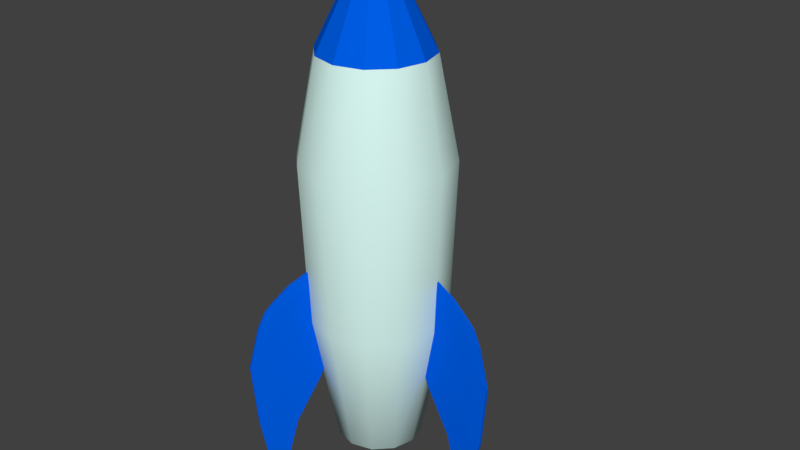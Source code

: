 # Source: RocketShip01.blend  (saved by Blender 2.79.0; exported with 4.5.12 LTS)
import bpy
from mathutils import Matrix  # noqa: F401  (used for matrix-valued properties, if any)

bpy.ops.wm.read_factory_settings(use_empty=True)
scene = bpy.context.scene
scene.name = 'Scene'

# ---- collections
col_collection_1 = bpy.data.collections.new('Collection 1'); scene.collection.children.link(col_collection_1)

# ---- materials (node trees are filled in below, after node groups)
mat_red = bpy.data.materials.new('Red')
mat_red.alpha_threshold = 0.0
mat_red.use_transparent_shadow = False
mat_red.diffuse_color = (0.0, 0.112, 0.8, 1.0)
mat_red.roughness = 0.5
mat_material = bpy.data.materials.new('Material')
mat_material.alpha_threshold = 0.0
mat_material.use_transparent_shadow = False
mat_material.diffuse_color = (0.7372, 1.0, 0.9425, 1.0)
mat_material.roughness = 0.5
mat_material.line_color = (0.0, 0.0, 0.0, 1.0)

# ---- material node trees

# ---- world
world_world = bpy.data.worlds.new('World'); scene.world = world_world
world_world.color = (0.05088, 0.05088, 0.05088)
world_world.use_sun_shadow = False
world_world.sun_shadow_jitter_overblur = 0.0
world_world.cycles.sampling_method = 'MANUAL'

# ---- meshes
me_plane_001 = bpy.data.meshes.new('Plane.001')
me_plane_001.from_pydata([(-0.09806, 0.1763, 0.2499), (-0.2091, 0.3686, 0.0008188), (-0.1021, 0.1833, 0.4392), (-0.21, 0.3701, 0.3619), (-0.1001, 0.1808, 0.4157), (-0.09974, 0.1802, 0.3649), (-0.09828, 0.1777, 0.3004), (-0.1162, 0.2088, 0.2042), (-0.1608, 0.286, 0.1195), (-0.1868, 0.3311, 0.01717), (-0.2321, 0.4095, 0.1342), (-0.2418, 0.4263, 0.2534), (-0.2225, 0.3929, 0.3315), (-0.193, 0.3418, 0.3802), (-0.1653, 0.2938, 0.4068), (-0.1269, 0.2273, 0.4305), (-0.1258, 0.2283, 0.2705), (-0.1304, 0.2364, 0.3456), (-0.1286, 0.2333, 0.4021), (-0.1706, 0.306, 0.2188), (-0.1744, 0.3126, 0.3134), (-0.1681, 0.3017, 0.3765), (-0.2066, 0.3684, 0.1586), (-0.2132, 0.3798, 0.2781), (-0.1971, 0.352, 0.35), (-0.1051, 0.1723, 0.2499), (-0.2161, 0.3646, 0.0008189), (-0.1091, 0.1793, 0.4392), (-0.217, 0.3661, 0.3619), (-0.1079, 0.1763, 0.4157), (-0.1076, 0.1757, 0.3649), (-0.1062, 0.1732, 0.3004), (-0.1241, 0.2042, 0.2042), (-0.1687, 0.2815, 0.1195), (-0.1947, 0.3266, 0.01717), (-0.24, 0.405, 0.1342), (-0.2496, 0.4217, 0.2534), (-0.2304, 0.3884, 0.3315), (-0.2009, 0.3372, 0.3802), (-0.1732, 0.2893, 0.4068), (-0.1348, 0.2227, 0.4305), (-0.1363, 0.2223, 0.2705), (-0.1409, 0.2303, 0.3456), (-0.1391, 0.2272, 0.4021), (-0.1811, 0.2999, 0.2188), (-0.1849, 0.3066, 0.3134), (-0.1786, 0.2956, 0.3765), (-0.2171, 0.3623, 0.1586), (-0.2237, 0.3737, 0.2781), (-0.2076, 0.3459, 0.35)], [], [(24, 12, 3, 13), (4, 18, 15, 2), (18, 21, 14, 15), (21, 24, 13, 14), (0, 7, 16, 6), (6, 16, 17, 5), (5, 17, 18, 4), (7, 8, 19, 16), (16, 19, 20, 17), (17, 20, 21, 18), (8, 9, 22, 19), (19, 22, 23, 20), (20, 23, 24, 21), (9, 1, 10, 22), (22, 10, 11, 23), (23, 11, 12, 24), (49, 38, 28, 37), (29, 27, 40, 43), (43, 40, 39, 46), (46, 39, 38, 49), (25, 31, 41, 32), (31, 30, 42, 41), (30, 29, 43, 42), (32, 41, 44, 33), (41, 42, 45, 44), (42, 43, 46, 45), (33, 44, 47, 34), (44, 45, 48, 47), (45, 46, 49, 48), (34, 47, 35, 26), (47, 48, 36, 35), (48, 49, 37, 36), (0, 6, 31, 25), (1, 9, 34, 26), (3, 12, 37, 28), (2, 15, 40, 27), (4, 2, 27, 29), (5, 4, 29, 30), (6, 5, 30, 31), (7, 0, 25, 32), (8, 7, 32, 33), (9, 8, 33, 34), (10, 1, 26, 35), (11, 10, 35, 36), (12, 11, 36, 37), (13, 3, 28, 38), (14, 13, 38, 39), (15, 14, 39, 40)])
me_plane_001.materials.append(mat_red)
me_plane_001.use_remesh_preserve_volume = False
me_plane_001.use_remesh_preserve_attributes = False
me_plane_001.use_mirror_vertex_groups = False
me_plane_001.update()
me_plane_002 = bpy.data.meshes.new('Plane.002')
me_plane_002.from_pydata([(0.1926, 0.01256, 0.2499), (0.4146, 0.01256, 0.0008191), (0.2007, 0.01256, 0.4392), (0.4164, 0.01256, 0.3619), (0.1975, 0.01206, 0.4157), (0.1968, 0.01206, 0.3649), (0.1939, 0.01206, 0.3004), (0.2298, 0.01206, 0.2042), (0.319, 0.01206, 0.1195), (0.3711, 0.01206, 0.01717), (0.4616, 0.01206, 0.1342), (0.4809, 0.01206, 0.2534), (0.4424, 0.01206, 0.3315), (0.3834, 0.01206, 0.3802), (0.328, 0.01206, 0.4068), (0.2511, 0.01206, 0.4305), (0.2515, 0.01054, 0.2705), (0.2608, 0.01054, 0.3456), (0.2572, 0.01054, 0.4021), (0.3412, 0.01054, 0.2188), (0.3488, 0.01054, 0.3134), (0.3362, 0.01054, 0.3765), (0.4132, 0.01054, 0.1586), (0.4264, 0.01054, 0.2781), (0.3943, 0.01054, 0.35), (0.1926, 0.02065, 0.2499), (0.4146, 0.02065, 0.0008191), (0.2007, 0.02065, 0.4392), (0.4164, 0.02065, 0.3619), (0.1975, 0.02115, 0.4157), (0.1968, 0.02115, 0.3649), (0.1939, 0.02115, 0.3004), (0.2298, 0.02115, 0.2042), (0.319, 0.02115, 0.1195), (0.3711, 0.02115, 0.01717), (0.4616, 0.02115, 0.1342), (0.4809, 0.02115, 0.2534), (0.4424, 0.02115, 0.3315), (0.3834, 0.02115, 0.3802), (0.328, 0.02115, 0.4068), (0.2511, 0.02115, 0.4305), (0.2515, 0.02267, 0.2705), (0.2608, 0.02267, 0.3456), (0.2572, 0.02267, 0.4021), (0.3412, 0.02267, 0.2188), (0.3488, 0.02267, 0.3134), (0.3362, 0.02267, 0.3765), (0.4132, 0.02267, 0.1586), (0.4264, 0.02267, 0.2781), (0.3943, 0.02267, 0.35)], [], [(24, 12, 3, 13), (4, 18, 15, 2), (18, 21, 14, 15), (21, 24, 13, 14), (0, 7, 16, 6), (6, 16, 17, 5), (5, 17, 18, 4), (7, 8, 19, 16), (16, 19, 20, 17), (17, 20, 21, 18), (8, 9, 22, 19), (19, 22, 23, 20), (20, 23, 24, 21), (9, 1, 10, 22), (22, 10, 11, 23), (23, 11, 12, 24), (49, 38, 28, 37), (29, 27, 40, 43), (43, 40, 39, 46), (46, 39, 38, 49), (25, 31, 41, 32), (31, 30, 42, 41), (30, 29, 43, 42), (32, 41, 44, 33), (41, 42, 45, 44), (42, 43, 46, 45), (33, 44, 47, 34), (44, 45, 48, 47), (45, 46, 49, 48), (34, 47, 35, 26), (47, 48, 36, 35), (48, 49, 37, 36), (0, 6, 31, 25), (1, 9, 34, 26), (3, 12, 37, 28), (2, 15, 40, 27), (4, 2, 27, 29), (5, 4, 29, 30), (6, 5, 30, 31), (7, 0, 25, 32), (8, 7, 32, 33), (9, 8, 33, 34), (10, 1, 26, 35), (11, 10, 35, 36), (12, 11, 36, 37), (13, 3, 28, 38), (14, 13, 38, 39), (15, 14, 39, 40)])
me_plane_002.materials.append(mat_red)
me_plane_002.use_remesh_preserve_volume = False
me_plane_002.use_remesh_preserve_attributes = False
me_plane_002.use_mirror_vertex_groups = False
me_plane_002.update()
me_plane_003 = bpy.data.meshes.new('Plane.003')
me_plane_003.from_pydata([(-0.09455, -0.1573, 0.2499), (-0.2056, -0.3496, 0.0008194), (-0.0986, -0.1643, 0.4392), (-0.2065, -0.3511, 0.3619), (-0.09744, -0.1613, 0.4157), (-0.0971, -0.1607, 0.3649), (-0.09564, -0.1582, 0.3004), (-0.1136, -0.1892, 0.2042), (-0.1582, -0.2665, 0.1195), (-0.1842, -0.3116, 0.01717), (-0.2295, -0.39, 0.1342), (-0.2391, -0.4067, 0.2534), (-0.2199, -0.3734, 0.3315), (-0.1904, -0.3222, 0.3802), (-0.1627, -0.2743, 0.4068), (-0.1242, -0.2077, 0.4305), (-0.1257, -0.2073, 0.2705), (-0.1304, -0.2153, 0.3456), (-0.1286, -0.2122, 0.4021), (-0.1706, -0.2849, 0.2188), (-0.1744, -0.2916, 0.3134), (-0.1681, -0.2806, 0.3765), (-0.2066, -0.3473, 0.1586), (-0.2132, -0.3587, 0.2781), (-0.1971, -0.3309, 0.35), (-0.08755, -0.1613, 0.2499), (-0.1986, -0.3536, 0.0008194), (-0.0916, -0.1683, 0.4392), (-0.1995, -0.3551, 0.3619), (-0.08956, -0.1658, 0.4157), (-0.08923, -0.1652, 0.3649), (-0.08777, -0.1627, 0.3004), (-0.1057, -0.1938, 0.2042), (-0.1503, -0.271, 0.1195), (-0.1763, -0.3161, 0.01717), (-0.2216, -0.3945, 0.1342), (-0.2313, -0.4113, 0.2534), (-0.212, -0.3779, 0.3315), (-0.1825, -0.3268, 0.3802), (-0.1548, -0.2788, 0.4068), (-0.1164, -0.2122, 0.4305), (-0.1152, -0.2133, 0.2705), (-0.1199, -0.2214, 0.3456), (-0.1181, -0.2183, 0.4021), (-0.1601, -0.291, 0.2188), (-0.1639, -0.2976, 0.3134), (-0.1576, -0.2867, 0.3765), (-0.1961, -0.3534, 0.1586), (-0.2027, -0.3648, 0.2781), (-0.1866, -0.337, 0.35)], [], [(24, 12, 3, 13), (4, 18, 15, 2), (18, 21, 14, 15), (21, 24, 13, 14), (0, 7, 16, 6), (6, 16, 17, 5), (5, 17, 18, 4), (7, 8, 19, 16), (16, 19, 20, 17), (17, 20, 21, 18), (8, 9, 22, 19), (19, 22, 23, 20), (20, 23, 24, 21), (9, 1, 10, 22), (22, 10, 11, 23), (23, 11, 12, 24), (49, 38, 28, 37), (29, 27, 40, 43), (43, 40, 39, 46), (46, 39, 38, 49), (25, 31, 41, 32), (31, 30, 42, 41), (30, 29, 43, 42), (32, 41, 44, 33), (41, 42, 45, 44), (42, 43, 46, 45), (33, 44, 47, 34), (44, 45, 48, 47), (45, 46, 49, 48), (34, 47, 35, 26), (47, 48, 36, 35), (48, 49, 37, 36), (0, 6, 31, 25), (1, 9, 34, 26), (3, 12, 37, 28), (2, 15, 40, 27), (4, 2, 27, 29), (5, 4, 29, 30), (6, 5, 30, 31), (7, 0, 25, 32), (8, 7, 32, 33), (9, 8, 33, 34), (10, 1, 26, 35), (11, 10, 35, 36), (12, 11, 36, 37), (13, 3, 28, 38), (14, 13, 38, 39), (15, 14, 39, 40)])
me_plane_003.materials.append(mat_red)
me_plane_003.use_remesh_preserve_volume = False
me_plane_003.use_remesh_preserve_attributes = False
me_plane_003.use_mirror_vertex_groups = False
me_plane_003.update()
me_rocketbody = bpy.data.meshes.new('RocketBody')
me_rocketbody.from_pydata([(-2.276e-10, 0.2644, 0.3253), (0.0, 0.2873, 0.6289), (0.1269, 0.2304, 0.3253), (0.1384, 0.2502, 0.6289), (0.2198, 0.1375, 0.3253), (0.2397, 0.1489, 0.6289), (0.2538, 0.01054, 0.3253), (0.2767, 0.01054, 0.6289), (0.2198, -0.1164, 0.3253), (0.2397, -0.1278, 0.6289), (0.1269, -0.2093, 0.3253), (0.1384, -0.2291, 0.6289), (3.81e-08, -0.2433, 0.3253), (4.179e-08, -0.2662, 0.6289), (-0.1269, -0.2093, 0.3253), (-0.1384, -0.2291, 0.6289), (-0.2198, -0.1164, 0.3253), (-0.2397, -0.1278, 0.6289), (-0.2538, 0.01054, 0.3253), (-0.2767, 0.01054, 0.6289), (-0.2198, 0.1375, 0.3253), (-0.2397, 0.1489, 0.6289), (-0.1269, 0.2304, 0.3253), (-0.1384, 0.2502, 0.6289), (0.1024, 0.1879, 0.8157), (1.288e-08, 0.2154, 0.8157), (0.1774, 0.113, 0.8157), (0.2048, 0.01054, 0.8157), (0.1774, -0.09188, 0.8157), (0.1024, -0.1669, 0.8157), (4.381e-08, -0.1943, 0.8157), (-0.1024, -0.1669, 0.8157), (-0.1774, -0.09188, 0.8157), (-0.2048, 0.01054, 0.8157), (-0.1774, 0.113, 0.8157), (-0.1024, 0.1879, 0.8157), (2.424e-08, 0.1694, 0.06649), (0.07943, 0.1481, 0.06649), (0.1376, 0.08997, 0.06649), (0.1589, 0.01054, 0.06649), (0.1376, -0.06889, 0.06649), (0.07943, -0.127, 0.06649), (4.823e-08, -0.1483, 0.06649), (-0.07943, -0.127, 0.06649), (-0.1376, -0.06889, 0.06649), (-0.1589, 0.01054, 0.06649), (-0.1376, 0.08997, 0.06649), (-0.07943, 0.1481, 0.06649)], [], [(0, 1, 3, 2), (2, 3, 5, 4), (4, 5, 7, 6), (6, 7, 9, 8), (8, 9, 11, 10), (10, 11, 13, 12), (12, 13, 15, 14), (14, 15, 17, 16), (16, 17, 19, 18), (18, 19, 21, 20), (21, 19, 33, 34), (20, 21, 23, 22), (22, 23, 1, 0), (12, 14, 43, 42), (19, 17, 32, 33), (17, 15, 31, 32), (15, 13, 30, 31), (13, 11, 29, 30), (11, 9, 28, 29), (9, 7, 27, 28), (1, 23, 35, 25), (3, 1, 25, 24), (7, 5, 26, 27), (23, 21, 34, 35), (5, 3, 24, 26), (36, 37, 38, 39, 40, 41, 42, 43, 44, 45, 46, 47), (10, 12, 42, 41), (8, 10, 41, 40), (6, 8, 40, 39), (22, 0, 36, 47), (0, 2, 37, 36), (4, 6, 39, 38), (20, 22, 47, 46), (2, 4, 38, 37), (18, 20, 46, 45), (16, 18, 45, 44), (14, 16, 44, 43)])
me_rocketbody.polygons.foreach_set('use_smooth', [True] * 37)
me_rocketbody.materials.append(mat_material)
me_rocketbody.use_remesh_preserve_volume = False
me_rocketbody.use_remesh_preserve_attributes = False
me_rocketbody.use_mirror_vertex_groups = False
me_rocketbody.update()
me_rocketbody_001 = bpy.data.meshes.new('RocketBody.001')
me_rocketbody_001.from_pydata([(0.1024, 0.1879, 0.8157), (1.288e-08, 0.2154, 0.8157), (0.1774, 0.113, 0.8157), (0.2048, 0.01054, 0.8157), (0.1774, -0.09188, 0.8157), (0.1024, -0.1669, 0.8157), (4.381e-08, -0.1943, 0.8157), (-0.1024, -0.1669, 0.8157), (-0.1774, -0.09188, 0.8157), (-0.2048, 0.01054, 0.8157), (-0.1774, 0.113, 0.8157), (-0.1024, 0.1879, 0.8157), (-3.814e-08, 0.01054, 1.026), (-3.849e-08, 0.01054, 1.026), (-3.918e-08, 0.01054, 1.026), (-3.918e-08, 0.01054, 1.026), (-3.918e-08, 0.01054, 1.026), (-3.814e-08, 0.01054, 1.026), (-3.849e-08, 0.01054, 1.026), (-3.814e-08, 0.01054, 1.026), (-3.918e-08, 0.01054, 1.026), (-3.918e-08, 0.01054, 1.026), (-3.918e-08, 0.01054, 1.026), (-3.814e-08, 0.01054, 1.026)], [], [(11, 10, 22, 23), (12, 13, 23, 22, 21, 20, 19, 18, 17, 16, 15, 14), (0, 1, 13, 12), (8, 7, 19, 20), (5, 4, 16, 17), (1, 11, 23, 13), (2, 0, 12, 14), (9, 8, 20, 21), (6, 5, 17, 18), (3, 2, 14, 15), (10, 9, 21, 22), (7, 6, 18, 19), (4, 3, 15, 16)])
me_rocketbody_001.materials.append(mat_red)
me_rocketbody_001.use_remesh_preserve_volume = False
me_rocketbody_001.use_remesh_preserve_attributes = False
me_rocketbody_001.use_mirror_vertex_groups = False
me_rocketbody_001.update()

# ---- objects
ob_rocketship = bpy.data.objects.new('RocketShip', None)
ob_fins01 = bpy.data.objects.new('Fins01', me_plane_001)
ob_fins02 = bpy.data.objects.new('Fins02', me_plane_002)
ob_fins03 = bpy.data.objects.new('Fins03', me_plane_003)
ob_rocketbody = bpy.data.objects.new('RocketBody', me_rocketbody)
ob_rockettip = bpy.data.objects.new('RocketTip', me_rocketbody_001)

# ---- transforms, parenting, visibility, modifiers, constraints
ob_rocketship.location = (0.0, 0.0, 0.0)
ob_rocketship.rotation_euler = (1.571, 0.0, 0.0)
ob_rocketship.empty_image_offset = (0.0, 0.0)
ob_rocketship.lineart.crease_threshold = 0.0
ob_fins01.parent = ob_rocketship
ob_fins01.location = (0.0, 0.0, 0.0)
ob_fins01.rotation_euler = (-1.571, 0.0, 0.0)
ob_fins01.scale = (1.0, 1.0, 1.969)
ob_fins01.lineart.crease_threshold = 0.0
ob_fins02.parent = ob_rocketship
ob_fins02.location = (0.0, 0.0, 0.0)
ob_fins02.rotation_euler = (-1.571, 0.0, 0.0)
ob_fins02.scale = (1.0, 1.0, 1.969)
ob_fins02.lineart.crease_threshold = 0.0
ob_fins03.parent = ob_rocketship
ob_fins03.location = (0.0, 0.0, 0.0)
ob_fins03.rotation_euler = (-1.571, 0.0, 0.0)
ob_fins03.scale = (1.0, 1.0, 1.969)
ob_fins03.lineart.crease_threshold = 0.0
ob_rocketbody.parent = ob_rocketship
ob_rocketbody.location = (0.0, 0.0, 0.0)
ob_rocketbody.rotation_euler = (-1.571, 0.0, 0.0)
ob_rocketbody.scale = (1.0, 1.0, 1.969)
ob_rocketbody.lineart.crease_threshold = 0.0
ob_rockettip.parent = ob_rocketship
ob_rockettip.location = (0.0, 0.0, 0.0)
ob_rockettip.rotation_euler = (-1.571, 0.0, 0.0)
ob_rockettip.scale = (1.0, 1.0, 1.969)
ob_rockettip.lineart.crease_threshold = 0.0

# ---- collection membership
col_collection_1.objects.link(ob_rocketship)
col_collection_1.objects.link(ob_fins01)
col_collection_1.objects.link(ob_fins02)
col_collection_1.objects.link(ob_fins03)
col_collection_1.objects.link(ob_rocketbody)
col_collection_1.objects.link(ob_rockettip)

# ---- scene / render settings (as saved in the file)
scene.frame_start = 1; scene.frame_end = 250; scene.frame_set(1)
scene.render.engine = 'BLENDER_EEVEE_NEXT'
scene.render.resolution_percentage = 50
scene.render.dither_intensity = 0.0
scene.cycles.use_denoising = False
scene.cycles.samples = 128
scene.cycles.sampling_pattern = 'TABULATED_SOBOL'
scene.cycles.use_adaptive_sampling = False
scene.cycles.use_light_tree = False
scene.cycles.blur_glossy = 0.0
scene.cycles.sample_clamp_indirect = 0.0
scene.view_settings.view_transform = 'Standard'
bpy.context.view_layer.update()

# ---- added for rendering (the .blend has no active camera and no usable light): camera, sun
cam_auto = bpy.data.cameras.new('AutoCamera')
cam_auto.lens = 50.0
cam_auto.sensor_width = 36.0
cam_auto.clip_end = 1000.0
ob_auto_camera = bpy.data.objects.new('AutoCamera', cam_auto)
scene.collection.objects.link(ob_auto_camera)
ob_auto_camera.location = (2.24122, -2.55946, 2.72163)
ob_auto_camera.rotation_euler = (1.09748, -7.21219e-08, 0.694738)
scene.camera = ob_auto_camera
light_auto_sun = bpy.data.lights.new('AutoSun', 'SUN')
light_auto_sun.energy = 3.0
light_auto_sun.angle = 0.0523599
ob_auto_sun = bpy.data.objects.new('AutoSun', light_auto_sun)
scene.collection.objects.link(ob_auto_sun)
ob_auto_sun.rotation_euler = (0.872665, 0.174533, 0.523599)
bpy.context.view_layer.update()
